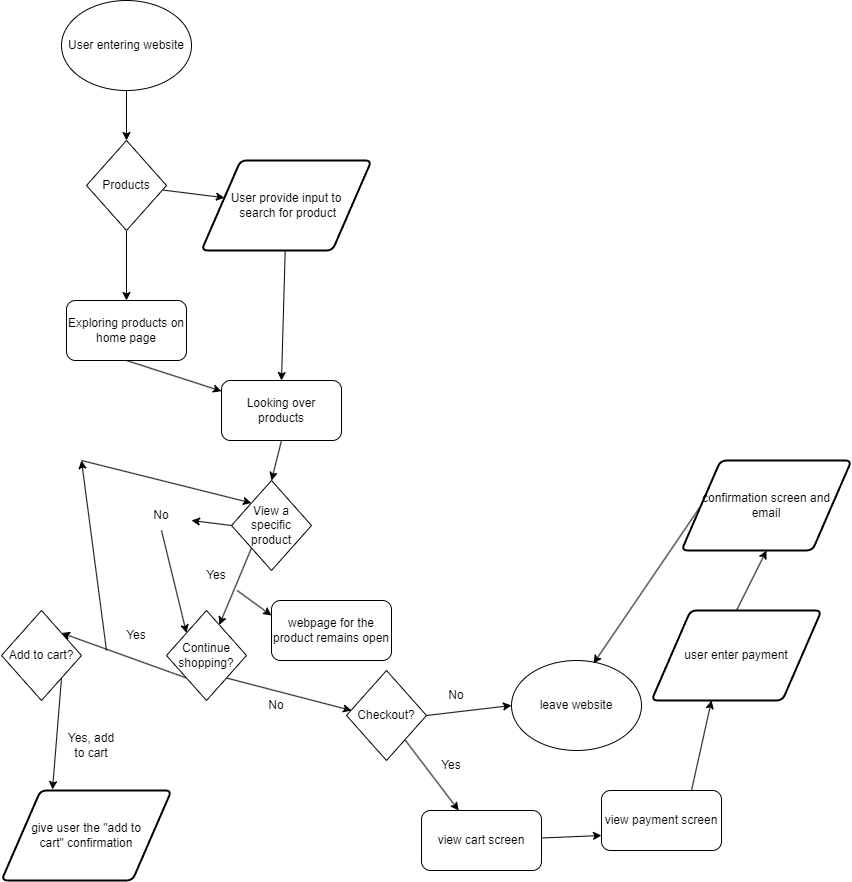

The diagram above was exported from draw.io. Its source (the exported page's mxGraphModel, read from the mxfile embedded in the PNG):
<mxGraphModel dx="1277" dy="779" grid="1" gridSize="10" guides="1" tooltips="1" connect="1" arrows="1" fold="1" page="1" pageScale="1" pageWidth="850" pageHeight="1100" math="0" shadow="0">
  <root>
    <mxCell id="0" />
    <mxCell id="1" parent="0" />
    <mxCell id="4" style="edgeStyle=none;html=1;exitX=0.5;exitY=1;exitDx=0;exitDy=0;entryX=0.5;entryY=0;entryDx=0;entryDy=0;" edge="1" parent="1" source="2" target="3">
      <mxGeometry relative="1" as="geometry" />
    </mxCell>
    <mxCell id="2" value="User entering website" style="ellipse;whiteSpace=wrap;html=1;" vertex="1" parent="1">
      <mxGeometry x="60" y="140" width="130" height="90" as="geometry" />
    </mxCell>
    <mxCell id="7" style="edgeStyle=none;html=1;entryX=0.5;entryY=0;entryDx=0;entryDy=0;" edge="1" parent="1" source="3" target="6">
      <mxGeometry relative="1" as="geometry" />
    </mxCell>
    <mxCell id="8" style="edgeStyle=none;html=1;" edge="1" parent="1" source="3" target="5">
      <mxGeometry relative="1" as="geometry" />
    </mxCell>
    <mxCell id="3" value="Products" style="rhombus;whiteSpace=wrap;html=1;" vertex="1" parent="1">
      <mxGeometry x="85" y="280" width="80" height="90" as="geometry" />
    </mxCell>
    <mxCell id="12" style="edgeStyle=none;html=1;entryX=0.5;entryY=0;entryDx=0;entryDy=0;" edge="1" parent="1" source="5" target="10">
      <mxGeometry relative="1" as="geometry" />
    </mxCell>
    <mxCell id="5" value="&lt;font style=&quot;font-size: 12px;&quot;&gt;User provide input to&lt;/font&gt;&lt;div&gt;&lt;font style=&quot;font-size: 12px;&quot;&gt;&amp;nbsp;search for product&lt;/font&gt;&lt;/div&gt;" style="shape=parallelogram;html=1;strokeWidth=2;perimeter=parallelogramPerimeter;whiteSpace=wrap;rounded=1;arcSize=12;size=0.23;fontSize=9;" vertex="1" parent="1">
      <mxGeometry x="200" y="300" width="170" height="90" as="geometry" />
    </mxCell>
    <mxCell id="11" style="edgeStyle=none;html=1;exitX=0.5;exitY=1;exitDx=0;exitDy=0;" edge="1" parent="1" source="6" target="10">
      <mxGeometry relative="1" as="geometry" />
    </mxCell>
    <mxCell id="6" value="Exploring products on home page" style="rounded=1;whiteSpace=wrap;html=1;" vertex="1" parent="1">
      <mxGeometry x="65" y="440" width="120" height="60" as="geometry" />
    </mxCell>
    <mxCell id="23" style="edgeStyle=none;html=1;exitX=0;exitY=1;exitDx=0;exitDy=0;" edge="1" parent="1" source="9" target="22">
      <mxGeometry relative="1" as="geometry" />
    </mxCell>
    <mxCell id="33" style="edgeStyle=none;html=1;exitX=0;exitY=0.5;exitDx=0;exitDy=0;" edge="1" parent="1" source="9" target="32">
      <mxGeometry relative="1" as="geometry">
        <Array as="points">
          <mxPoint x="190" y="660" />
        </Array>
      </mxGeometry>
    </mxCell>
    <mxCell id="44" style="edgeStyle=none;html=1;exitX=0;exitY=0;exitDx=0;exitDy=0;entryX=0;entryY=0;entryDx=0;entryDy=0;" edge="1" parent="1" target="9">
      <mxGeometry relative="1" as="geometry">
        <mxPoint x="80" y="600" as="sourcePoint" />
      </mxGeometry>
    </mxCell>
    <mxCell id="9" value="View a specific&lt;div&gt;product&lt;/div&gt;" style="rhombus;whiteSpace=wrap;html=1;" vertex="1" parent="1">
      <mxGeometry x="230" y="620" width="80" height="90" as="geometry" />
    </mxCell>
    <mxCell id="13" style="edgeStyle=none;html=1;exitX=0.5;exitY=1;exitDx=0;exitDy=0;entryX=0.5;entryY=0;entryDx=0;entryDy=0;" edge="1" parent="1" source="10" target="9">
      <mxGeometry relative="1" as="geometry" />
    </mxCell>
    <mxCell id="10" value="Looking over products" style="rounded=1;whiteSpace=wrap;html=1;" vertex="1" parent="1">
      <mxGeometry x="220" y="520" width="120" height="60" as="geometry" />
    </mxCell>
    <mxCell id="16" value="Add to cart?" style="rhombus;whiteSpace=wrap;html=1;" vertex="1" parent="1">
      <mxGeometry y="750" width="80" height="90" as="geometry" />
    </mxCell>
    <mxCell id="18" value="Yes, add to cart" style="text;strokeColor=none;align=center;fillColor=none;html=1;verticalAlign=middle;whiteSpace=wrap;rounded=0;" vertex="1" parent="1">
      <mxGeometry x="60" y="870" width="60" height="30" as="geometry" />
    </mxCell>
    <mxCell id="20" value="&lt;span style=&quot;font-size: 12px;&quot;&gt;give user the &quot;add to&lt;/span&gt;&lt;div&gt;&lt;span style=&quot;font-size: 12px;&quot;&gt;cart&quot; confirmation&lt;/span&gt;&lt;/div&gt;" style="shape=parallelogram;html=1;strokeWidth=2;perimeter=parallelogramPerimeter;whiteSpace=wrap;rounded=1;arcSize=12;size=0.23;fontSize=9;" vertex="1" parent="1">
      <mxGeometry y="930" width="170" height="90" as="geometry" />
    </mxCell>
    <mxCell id="21" style="edgeStyle=none;html=1;exitX=1;exitY=1;exitDx=0;exitDy=0;entryX=0.3;entryY=-0.011;entryDx=0;entryDy=0;entryPerimeter=0;" edge="1" parent="1" source="16" target="20">
      <mxGeometry relative="1" as="geometry" />
    </mxCell>
    <mxCell id="24" style="edgeStyle=none;html=1;exitX=0;exitY=1;exitDx=0;exitDy=0;entryX=1;entryY=0;entryDx=0;entryDy=0;" edge="1" parent="1" source="22" target="16">
      <mxGeometry relative="1" as="geometry" />
    </mxCell>
    <mxCell id="38" style="edgeStyle=none;html=1;exitX=1;exitY=1;exitDx=0;exitDy=0;" edge="1" parent="1" source="22">
      <mxGeometry relative="1" as="geometry">
        <mxPoint x="350" y="850" as="targetPoint" />
      </mxGeometry>
    </mxCell>
    <mxCell id="22" value="Continue shopping?" style="rhombus;whiteSpace=wrap;html=1;" vertex="1" parent="1">
      <mxGeometry x="165" y="750" width="80" height="90" as="geometry" />
    </mxCell>
    <mxCell id="45" style="edgeStyle=none;html=1;exitX=0;exitY=1;exitDx=0;exitDy=0;" edge="1" parent="1" source="25">
      <mxGeometry relative="1" as="geometry">
        <mxPoint x="80" y="600" as="targetPoint" />
      </mxGeometry>
    </mxCell>
    <mxCell id="25" value="Yes" style="text;strokeColor=none;align=center;fillColor=none;html=1;verticalAlign=middle;whiteSpace=wrap;rounded=0;" vertex="1" parent="1">
      <mxGeometry x="105" y="760" width="60" height="30" as="geometry" />
    </mxCell>
    <mxCell id="31" style="edgeStyle=none;html=1;entryX=0;entryY=0.25;entryDx=0;entryDy=0;" edge="1" parent="1" source="26" target="30">
      <mxGeometry relative="1" as="geometry" />
    </mxCell>
    <mxCell id="26" value="Yes" style="text;strokeColor=none;align=center;fillColor=none;html=1;verticalAlign=middle;whiteSpace=wrap;rounded=0;" vertex="1" parent="1">
      <mxGeometry x="185" y="700" width="60" height="30" as="geometry" />
    </mxCell>
    <mxCell id="30" value="webpage for the product remains open" style="rounded=1;whiteSpace=wrap;html=1;" vertex="1" parent="1">
      <mxGeometry x="270" y="740" width="120" height="60" as="geometry" />
    </mxCell>
    <mxCell id="34" style="edgeStyle=none;html=1;exitX=0.5;exitY=1;exitDx=0;exitDy=0;entryX=0;entryY=0;entryDx=0;entryDy=0;" edge="1" parent="1" source="32" target="22">
      <mxGeometry relative="1" as="geometry" />
    </mxCell>
    <mxCell id="32" value="No" style="text;strokeColor=none;align=center;fillColor=none;html=1;verticalAlign=middle;whiteSpace=wrap;rounded=0;" vertex="1" parent="1">
      <mxGeometry x="130" y="640" width="60" height="30" as="geometry" />
    </mxCell>
    <mxCell id="39" value="No" style="text;strokeColor=none;align=center;fillColor=none;html=1;verticalAlign=middle;whiteSpace=wrap;rounded=0;" vertex="1" parent="1">
      <mxGeometry x="245" y="830" width="60" height="30" as="geometry" />
    </mxCell>
    <mxCell id="42" style="edgeStyle=none;html=1;exitX=1;exitY=0.5;exitDx=0;exitDy=0;entryX=0;entryY=0.5;entryDx=0;entryDy=0;" edge="1" parent="1" source="40" target="41">
      <mxGeometry relative="1" as="geometry" />
    </mxCell>
    <mxCell id="48" style="edgeStyle=none;html=1;" edge="1" parent="1" source="40" target="47">
      <mxGeometry relative="1" as="geometry" />
    </mxCell>
    <mxCell id="40" value="Checkout?" style="rhombus;whiteSpace=wrap;html=1;" vertex="1" parent="1">
      <mxGeometry x="345" y="810" width="80" height="90" as="geometry" />
    </mxCell>
    <mxCell id="41" value="leave website" style="ellipse;whiteSpace=wrap;html=1;" vertex="1" parent="1">
      <mxGeometry x="510" y="800" width="130" height="90" as="geometry" />
    </mxCell>
    <mxCell id="43" value="No" style="text;strokeColor=none;align=center;fillColor=none;html=1;verticalAlign=middle;whiteSpace=wrap;rounded=0;" vertex="1" parent="1">
      <mxGeometry x="425" y="820" width="60" height="30" as="geometry" />
    </mxCell>
    <mxCell id="51" style="edgeStyle=none;html=1;entryX=0;entryY=0.75;entryDx=0;entryDy=0;" edge="1" parent="1" source="47" target="50">
      <mxGeometry relative="1" as="geometry" />
    </mxCell>
    <mxCell id="47" value="view cart screen" style="rounded=1;whiteSpace=wrap;html=1;" vertex="1" parent="1">
      <mxGeometry x="420" y="950" width="120" height="60" as="geometry" />
    </mxCell>
    <mxCell id="49" value="Yes" style="text;strokeColor=none;align=center;fillColor=none;html=1;verticalAlign=middle;whiteSpace=wrap;rounded=0;" vertex="1" parent="1">
      <mxGeometry x="420" y="890" width="60" height="30" as="geometry" />
    </mxCell>
    <mxCell id="52" style="edgeStyle=none;html=1;exitX=0.75;exitY=0;exitDx=0;exitDy=0;" edge="1" parent="1" source="50">
      <mxGeometry relative="1" as="geometry">
        <mxPoint x="710" y="840" as="targetPoint" />
      </mxGeometry>
    </mxCell>
    <mxCell id="50" value="view payment screen" style="rounded=1;whiteSpace=wrap;html=1;" vertex="1" parent="1">
      <mxGeometry x="600" y="930" width="120" height="60" as="geometry" />
    </mxCell>
    <mxCell id="57" style="edgeStyle=none;html=1;exitX=0.5;exitY=0;exitDx=0;exitDy=0;entryX=0.5;entryY=1;entryDx=0;entryDy=0;" edge="1" parent="1" source="53" target="56">
      <mxGeometry relative="1" as="geometry" />
    </mxCell>
    <mxCell id="53" value="&lt;span style=&quot;font-size: 12px;&quot;&gt;user enter payment&lt;/span&gt;" style="shape=parallelogram;html=1;strokeWidth=2;perimeter=parallelogramPerimeter;whiteSpace=wrap;rounded=1;arcSize=12;size=0.23;fontSize=9;" vertex="1" parent="1">
      <mxGeometry x="650" y="750" width="170" height="90" as="geometry" />
    </mxCell>
    <mxCell id="56" value="&lt;span style=&quot;font-size: 12px;&quot;&gt;confirmation screen and&lt;/span&gt;&lt;div&gt;&lt;span style=&quot;font-size: 12px;&quot;&gt;email&lt;/span&gt;&lt;/div&gt;" style="shape=parallelogram;html=1;strokeWidth=2;perimeter=parallelogramPerimeter;whiteSpace=wrap;rounded=1;arcSize=12;size=0.23;fontSize=9;" vertex="1" parent="1">
      <mxGeometry x="680" y="600" width="170" height="90" as="geometry" />
    </mxCell>
    <mxCell id="58" style="edgeStyle=none;html=1;exitX=0;exitY=0.5;exitDx=0;exitDy=0;entryX=0.631;entryY=0.033;entryDx=0;entryDy=0;entryPerimeter=0;" edge="1" parent="1" source="56" target="41">
      <mxGeometry relative="1" as="geometry" />
    </mxCell>
  </root>
</mxGraphModel>